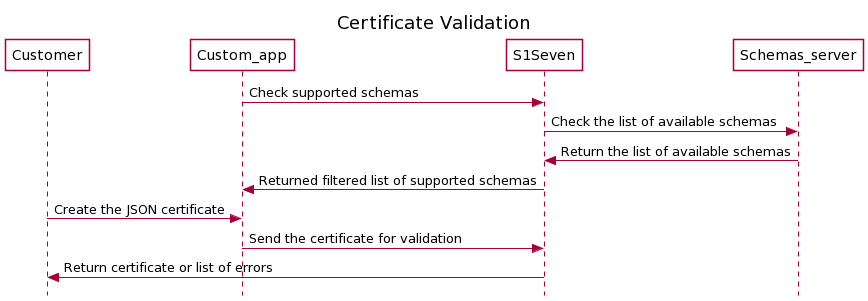

The diagram above was rendered by PlantUML. Its source (embedded in the PNG):
@startuml
title Certificate Validation
skinparam style strictuml 
participant Customer #FFFFFF
participant Custom_app #FFFFFF
participant S1Seven #FFFFFF
participant Schemas_server #FFFFFF
Custom_app -> S1Seven: Check supported schemas
S1Seven -> Schemas_server: Check the list of available schemas
Schemas_server -> S1Seven: Return the list of available schemas
S1Seven -> Custom_app: Returned filtered list of supported schemas
Customer -> Custom_app: Create the JSON certificate
Custom_app -> S1Seven: Send the certificate for validation
S1Seven -> Customer: Return certificate or list of errors
@enduml